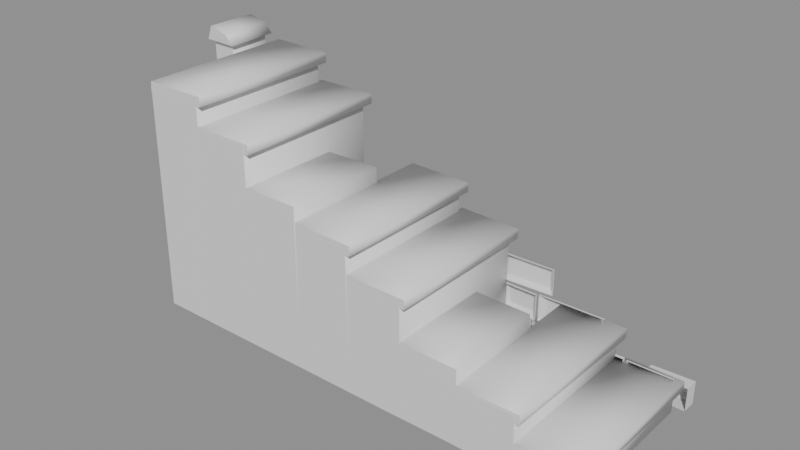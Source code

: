 # Source: env_RuinStairs.blend  (saved by Blender 5.3.31; exported with 4.5.12 LTS)
import bpy
from mathutils import Matrix  # noqa: F401  (used for matrix-valued properties, if any)

bpy.ops.wm.read_factory_settings(use_empty=True)
scene = bpy.context.scene
scene.name = 'Scene'

# ---- materials (node trees are filled in below, after node groups)
mat_ink = bpy.data.materials.new('Ink')
mat_ink.diffuse_color = (0.01, 0.01, 0.012, 1.0)
mat_crimson = bpy.data.materials.new('Crimson')
mat_crimson.diffuse_color = (0.9, 0.02, 0.04, 1.0)

# ---- material node trees
mat_ink.use_nodes = True; mat_ink.node_tree.nodes.clear()
_N = mat_ink.node_tree.nodes; _L = mat_ink.node_tree.links
n0 = _N.new('ShaderNodeBsdfPrincipled'); n0.name = 'Principled BSDF'; n0.location = (-200, 100)
n0.inputs[10].default_value = 0.005
n1 = _N.new('ShaderNodeOutputMaterial'); n1.name = 'Material Output'; n1.location = (200, 100)
_L.new(n0.outputs[0], n1.inputs[0])
n1.is_active_output = True
mat_crimson.use_nodes = True; mat_crimson.node_tree.nodes.clear()
_N = mat_crimson.node_tree.nodes; _L = mat_crimson.node_tree.links
n0 = _N.new('ShaderNodeBsdfPrincipled'); n0.name = 'Principled BSDF'; n0.location = (-200, 100)
n0.inputs[10].default_value = 0.005
n1 = _N.new('ShaderNodeOutputMaterial'); n1.name = 'Material Output'; n1.location = (200, 100)
_L.new(n0.outputs[0], n1.inputs[0])
n1.is_active_output = True

# ---- meshes
me_ruinstairs = bpy.data.meshes.new('RuinStairs')
me_ruinstairs.from_pydata([(4.997, 0.7998, -0.0005058), (4.382, 0.8066, 0.0007695), (4.379, 0.8086, 0.293), (5.003, 0.797, 0.2998), (4.997, -0.7948, 0.006038), (4.376, -0.8068, -0.005693), (4.376, -0.8084, 0.2969), (5.001, -0.7999, 0.3014), (5.054, 0.8724, 0.2205), (4.381, 0.8751, 0.2155), (4.381, 0.8771, 0.3127), (5.054, 0.8699, 0.3199), (5.05, -0.7977, 0.2236), (4.376, -0.8078, 0.2166), (4.376, -0.8085, 0.3171), (5.05, -0.8007, 0.3202), (4.402, 0.8065, 0.001065), (3.777, 0.7968, -0.003259), (3.778, 0.7928, 0.6045), (4.401, 0.8043, 0.5974), (4.396, -0.8066, -0.005269), (3.779, -0.7958, 0.00109), (3.785, -0.8034, 0.5943), (4.398, -0.8073, 0.6039), (4.451, 0.8743, 0.5144), (3.774, 0.8611, 0.5246), (3.778, 0.8643, 0.6239), (4.45, 0.8701, 0.6171), (4.446, -0.8073, 0.5198), (3.784, -0.8042, 0.5159), (3.785, -0.8029, 0.614), (4.446, -0.8046, 0.6228), (3.803, 0.2955, 0.002972), (3.188, 0.2924, -0.003081), (3.184, 0.3053, 0.7846), (3.795, 0.2932, 0.7805), (3.799, -0.7955, 0.001149), (3.181, -0.7945, -0.003142), (3.175, -0.7981, 0.7821), (3.806, -0.7972, 0.7739), (3.195, 0.8073, -0.000236), (2.581, 0.801, -0.009985), (2.586, 0.8097, 1.209), (3.199, 0.7976, 1.202), (3.201, -0.7955, -0.003367), (2.586, -0.7923, -0.00611), (2.58, -0.7965, 1.2), (3.198, -0.7976, 1.199), (3.248, 0.8698, 1.121), (2.583, 0.8799, 1.131), (2.587, 0.8802, 1.23), (3.249, 0.8709, 1.22), (3.248, -0.7965, 1.118), (2.578, -0.7937, 1.121), (2.581, -0.7972, 1.22), (3.249, -0.7985, 1.22), (2.601, 0.8002, -0.01029), (1.978, 0.8052, -0.0003222), (1.972, 0.808, 1.506), (2.609, 0.7972, 1.499), (2.607, -0.7918, -0.00609), (1.973, -0.7964, -0.0005155), (1.983, -0.791, 1.508), (2.602, -0.8026, 1.501), (2.662, 0.8708, 1.424), (1.973, 0.8748, 1.424), (1.975, 0.8746, 1.525), (2.66, 0.866, 1.521), (2.651, -0.8051, 1.419), (1.985, -0.7901, 1.426), (1.982, -0.7914, 1.528), (2.652, -0.8043, 1.52), (1.997, 0.2933, 0.01292), (1.382, 0.2981, 0.001227), (1.376, 0.303, 1.677), (2.004, 0.3029, 1.683), (1.993, -0.796, -0.0006151), (1.379, -0.7925, -0.005611), (1.379, -0.7994, 1.684), (1.999, -0.7962, 1.686), (1.4, 0.8028, -0.01093), (0.7791, 0.8008, 0.0007055), (0.7826, 0.7977, 2.097), (1.397, 0.8069, 2.098), (1.399, -0.7922, -0.005297), (0.7738, -0.7976, 1.439e-05), (0.783, -0.8027, 2.101), (1.402, -0.8001, 2.097), (1.45, 0.8751, 2.018), (0.7798, 0.8692, 2.019), (0.7824, 0.8673, 2.116), (1.45, 0.8755, 2.119), (1.453, -0.7987, 2.017), (0.7801, -0.8016, 2.022), (0.7835, -0.803, 2.121), (1.454, -0.7974, 2.118), (0.7986, 0.801, 0.001167), (0.1824, 0.7993, 0.0006718), (0.1886, 0.7959, 2.404), (0.8039, 0.7981, 2.397), (0.7942, -0.7964, -0.0002105), (0.1785, -0.8048, 0.007838), (0.185, -0.8021, 2.401), (0.8074, -0.8026, 2.403), (0.8532, 0.8669, 2.313), (0.1902, 0.867, 2.324), (0.1867, 0.8686, 2.423), (0.8529, 0.8676, 2.416), (0.8572, -0.8032, 2.324), (0.1799, -0.8032, 2.319), (0.1861, -0.8014, 2.422), (0.8572, -0.8019, 2.425), (4.924, 0.8549, 0.1019), (4.573, 0.8547, 0.1015), (4.569, 0.8565, 0.3075), (4.926, 0.8516, 0.3131), (4.98, 0.806, 0.06878), (4.521, 0.8109, 0.06526), (4.515, 0.8136, 0.3379), (4.982, 0.8014, 0.3461), (4.98, 0.7904, 0.0694), (4.521, 0.7966, 0.06506), (4.515, 0.799, 0.3378), (4.982, 0.7856, 0.346), (4.423, 0.8798, 0.1053), (4.132, 0.8761, 0.1088), (4.129, 0.8759, 0.3021), (4.423, 0.8836, 0.3), (4.479, 0.8319, 0.06714), (4.072, 0.827, 0.07219), (4.069, 0.8232, 0.3424), (4.48, 0.8352, 0.3398), (4.478, 0.7968, 0.06678), (4.073, 0.7913, 0.07287), (4.07, 0.7857, 0.3426), (4.479, 0.7994, 0.3397), (3.979, 0.8429, 0.082), (3.562, 0.8437, 0.07552), (3.565, 0.8421, 0.3058), (3.969, 0.8391, 0.2982), (4.035, 0.8048, 0.05452), (3.51, 0.8048, 0.0452), (3.514, 0.8017, 0.3348), (4.025, 0.7988, 0.3251), (4.035, 0.7906, 0.05476), (3.51, 0.7904, 0.04502), (3.514, 0.7867, 0.3348), (4.026, 0.784, 0.3251), (3.412, 0.8766, 0.08956), (3.098, 0.8835, 0.09346), (3.107, 0.8818, 0.2982), (3.421, 0.8762, 0.2979), (3.468, 0.8253, 0.04916), (3.037, 0.8314, 0.05625), (3.047, 0.8283, 0.3368), (3.479, 0.8232, 0.3377), (3.468, 0.7918, 0.049), (3.036, 0.7976, 0.05658), (3.046, 0.7934, 0.3364), (3.479, 0.7887, 0.3381), (2.944, 0.8704, 0.1033), (2.664, 0.8618, 0.09731), (2.66, 0.8632, 0.3011), (2.947, 0.8695, 0.3042), (2.999, 0.8229, 0.06527), (2.604, 0.8151, 0.05679), (2.599, 0.817, 0.3435), (3.004, 0.8192, 0.3459), (2.998, 0.7963, 0.0655), (2.603, 0.7887, 0.05717), (2.599, 0.7907, 0.3444), (3.003, 0.7918, 0.3455), (2.512, 0.8446, 0.07835), (2.088, 0.8527, 0.09479), (2.095, 0.8527, 0.3164), (2.511, 0.8449, 0.31), (2.56, 0.8046, 0.05041), (2.04, 0.8132, 0.0692), (2.048, 0.8143, 0.3428), (2.56, 0.8057, 0.3365), (2.56, 0.7905, 0.05062), (2.04, 0.7991, 0.06923), (2.048, 0.8004, 0.3431), (2.56, 0.7916, 0.337), (1.942, 0.8581, 0.06545), (1.362, 0.8536, 0.06626), (1.369, 0.8546, 0.2972), (1.949, 0.8599, 0.2901), (2.001, 0.8124, 0.04148), (1.299, 0.8064, 0.04387), (1.306, 0.8051, 0.3237), (2.009, 0.8154, 0.3144), (2.001, 0.7975, 0.04152), (1.299, 0.7913, 0.04387), (1.306, 0.7894, 0.3241), (2.009, 0.8007, 0.3147), (1.194, 0.8747, 0.07651), (0.6767, 0.875, 0.08266), (0.6748, 0.8727, 0.3151), (1.197, 0.8743, 0.2973), (1.26, 0.8246, 0.04619), (0.6121, 0.8247, 0.0539), (0.6078, 0.823, 0.3445), (1.262, 0.8235, 0.3247), (1.26, 0.7908, 0.046), (0.6119, 0.791, 0.05421), (0.6079, 0.7889, 0.3438), (1.262, 0.7885, 0.3255), (0.5172, 0.8584, 0.1061), (0.2786, 0.8563, 0.1023), (0.2691, 0.8597, 0.298), (0.5087, 0.857, 0.3066), (0.5744, 0.8086, 0.06071), (0.2253, 0.8064, 0.0571), (0.2129, 0.8129, 0.3387), (0.5646, 0.8065, 0.3513), (0.5744, 0.7915, 0.06084), (0.2256, 0.7892, 0.05718), (0.2133, 0.7962, 0.3382), (0.5648, 0.7892, 0.3509), (4.175, 0.8531, 0.4033), (3.628, 0.8457, 0.4164), (3.627, 0.8485, 0.6414), (4.179, 0.8549, 0.6404), (4.236, 0.809, 0.3781), (3.571, 0.8007, 0.3911), (3.567, 0.8034, 0.6657), (4.238, 0.8093, 0.6671), (4.236, 0.7936, 0.3783), (3.571, 0.7853, 0.3912), (3.567, 0.7883, 0.6662), (4.238, 0.7942, 0.6672), (3.475, 0.8637, 0.416), (3.202, 0.865, 0.4175), (3.204, 0.8564, 0.6157), (3.474, 0.8619, 0.6096), (3.53, 0.8095, 0.3757), (3.141, 0.8155, 0.3761), (3.146, 0.8054, 0.6585), (3.53, 0.811, 0.6508), (3.53, 0.7868, 0.376), (3.141, 0.793, 0.3761), (3.146, 0.7838, 0.6584), (3.53, 0.7887, 0.6516), (2.6, 0.8656, 0.4123), (2.135, 0.8697, 0.4053), (2.132, 0.8642, 0.6328), (2.6, 0.8657, 0.6341), (2.665, 0.8141, 0.3841), (2.072, 0.8233, 0.3739), (2.066, 0.8142, 0.6651), (2.662, 0.8158, 0.6664), (2.665, 0.7899, 0.385), (2.071, 0.7996, 0.3743), (2.065, 0.7902, 0.6649), (2.662, 0.792, 0.6668), (1.976, 0.8628, 0.4139), (1.622, 0.8581, 0.4134), (1.611, 0.8567, 0.6314), (1.968, 0.8563, 0.634), (2.034, 0.817, 0.3789), (1.561, 0.8086, 0.3743), (1.548, 0.807, 0.665), (2.025, 0.8075, 0.6716), (2.034, 0.7993, 0.3792), (1.561, 0.7898, 0.3748), (1.548, 0.7882, 0.6647), (2.024, 0.7895, 0.6715), (1.453, 0.8808, 0.3959), (1.013, 0.8752, 0.4006), (1.014, 0.8778, 0.6194), (1.454, 0.8799, 0.6227), (1.516, 0.8297, 0.3649), (0.9503, 0.8241, 0.3726), (0.9521, 0.8287, 0.6535), (1.514, 0.828, 0.6566), (1.516, 0.7904, 0.3658), (0.9493, 0.7849, 0.3733), (0.9515, 0.7909, 0.6551), (1.512, 0.7888, 0.6562), (3.644, 0.8518, 0.7326), (3.125, 0.8447, 0.7255), (3.114, 0.8504, 0.945), (3.638, 0.8572, 0.9448), (3.708, 0.8029, 0.7099), (3.062, 0.7981, 0.6971), (3.051, 0.8034, 0.9678), (3.702, 0.8111, 0.9725), (3.708, 0.7875, 0.71), (3.062, 0.7832, 0.6968), (3.051, 0.788, 0.9672), (3.703, 0.7958, 0.9724), (2.954, 0.8653, 0.7467), (2.561, 0.8708, 0.738), (2.559, 0.8729, 0.9508), (2.952, 0.8728, 0.9542), (3.019, 0.8142, 0.7137), (2.498, 0.8238, 0.7039), (2.494, 0.8254, 0.9822), (3.013, 0.8209, 0.9847), (3.019, 0.7837, 0.7129), (2.498, 0.7936, 0.7038), (2.494, 0.7948, 0.9813), (3.013, 0.789, 0.9833), (2.392, 0.8799, 0.7268), (1.811, 0.8748, 0.7393), (1.81, 0.873, 0.9562), (2.388, 0.8813, 0.9528), (2.458, 0.8317, 0.7003), (1.743, 0.8257, 0.7134), (1.743, 0.8235, 0.9801), (2.454, 0.8329, 0.9782), (2.458, 0.7938, 0.6999), (1.742, 0.7861, 0.713), (1.742, 0.7844, 0.9807), (2.454, 0.7944, 0.9771), (1.005, 0.8684, 0.7313), (0.2877, 0.8632, 0.7277), (0.2865, 0.8602, 0.9574), (0.9994, 0.8667, 0.9601), (1.071, 0.8193, 0.7125), (0.2181, 0.8163, 0.7052), (0.2153, 0.8126, 0.977), (1.065, 0.8179, 0.9828), (1.071, 0.7926, 0.7133), (0.2176, 0.7903, 0.7058), (0.2146, 0.786, 0.9771), (1.065, 0.791, 0.983), (-0.0008303, 0.8525, -7.426e-05), (-0.2625, 0.8486, -0.006601), (-0.2538, 0.8498, 2.452), (0.006654, 0.8451, 2.453), (0.001333, 0.3999, 0.002101), (-0.2591, 0.4045, 0.0007645), (-0.2628, 0.401, 2.448), (-0.002647, 0.3994, 2.445), (0.05617, 0.8973, 2.453), (-0.3045, 0.9015, 2.452), (-0.2435, 0.8966, 2.602), (-0.04638, 0.8974, 2.554), (0.04742, 0.352, 2.443), (-0.314, 0.3537, 2.449), (-0.2552, 0.3504, 2.6), (-0.05265, 0.3491, 2.545), (5.008, 1.107, 0.03639), (4.728, 1.099, 0.04227), (4.725, 1.098, 0.1895), (5.009, 1.107, 0.1898), (5.082, 1.044, -0.003568), (4.657, 1.037, 0.002596), (4.649, 1.036, 0.2295), (5.082, 1.047, 0.2358), (5.082, 0.8902, -0.0005629), (4.656, 0.8931, 0.003986), (4.647, 0.8928, 0.2303), (5.082, 0.8931, 0.2372), (3.816, 1.06, 0.08618), (3.556, 1.069, -0.00701), (3.52, 1.067, 0.118), (3.777, 1.059, 0.211), (3.902, 1.001, 0.07468), (3.493, 1.014, -0.06379), (3.438, 1.012, 0.1291), (3.838, 0.9988, 0.2671), (3.907, 0.8813, 0.07118), (3.489, 0.8927, -0.06308), (3.437, 0.8904, 0.1322), (3.84, 0.8763, 0.2636), (3.015, 1.037, 0.03007), (2.83, 1.029, 0.02022), (2.826, 1.031, 0.1181), (3.012, 1.041, 0.1269), (3.074, 0.9913, 0.003427), (2.772, 0.981, -0.01378), (2.767, 0.9817, 0.1451), (3.07, 0.998, 0.1602), (3.071, 0.8944, 0.004603), (2.77, 0.8841, -0.01465), (2.765, 0.8847, 0.1434), (3.068, 0.9005, 0.161), (2.625, 1.036, 0.04649), (2.418, 1.044, 0.004671), (2.397, 1.043, 0.1081), (2.603, 1.035, 0.1491), (2.692, 0.9849, 0.02882), (2.362, 0.9955, -0.03852), (2.327, 0.9962, 0.125), (2.656, 0.9839, 0.1911), (2.69, 0.8849, 0.02722), (2.36, 0.8954, -0.03928), (2.321, 0.8968, 0.1222), (2.653, 0.8842, 0.1889), (3.015, 1.076, 0.006659), (2.808, 1.073, 0.0721), (2.844, 1.075, 0.1934), (3.051, 1.083, 0.1248), (3.069, 1.017, -0.05242), (2.727, 1.011, 0.05289), (2.788, 1.013, 0.2549), (3.134, 1.027, 0.1417), (3.065, 0.8913, -0.05109), (2.724, 0.8842, 0.05065), (2.787, 0.8861, 0.252), (3.132, 0.9008, 0.1438), (3.886, 1.024, 0.05846), (3.736, 1.026, 0.01891), (3.716, 1.024, 0.1088), (3.865, 1.022, 0.1471), (3.953, 0.9798, 0.03704), (3.688, 0.9826, -0.03063), (3.653, 0.9784, 0.1277), (3.914, 0.9756, 0.191), (3.957, 0.8843, 0.03483), (3.688, 0.8858, -0.03189), (3.653, 0.8807, 0.1271), (3.917, 0.8787, 0.1876), (4.107, 1.186, 0.1426), (3.544, 1.191, -0.05667), (3.459, 1.189, 0.2005), (4.021, 1.188, 0.3994), (4.194, 1.127, 0.1302), (3.481, 1.134, -0.1134), (3.376, 1.134, 0.2093), (4.084, 1.131, 0.4537), (4.204, 0.8904, 0.1258), (3.472, 0.8945, -0.1128), (3.375, 0.8942, 0.2173), (4.087, 0.8896, 0.4469)], [], [(0, 4, 5, 1), (1, 5, 6, 2), (2, 6, 7, 3), (3, 7, 4, 0), (3, 0, 1), (3, 1, 2), (6, 5, 4), (6, 4, 7), (8, 12, 13, 9), (9, 13, 14, 10), (10, 14, 15, 11), (11, 15, 12, 8), (11, 8, 9), (11, 9, 10), (14, 13, 12), (14, 12, 15), (16, 20, 21, 17), (17, 21, 22, 18), (18, 22, 23, 19), (19, 23, 20, 16), (19, 16, 17), (19, 17, 18), (22, 21, 20), (22, 20, 23), (24, 28, 29, 25), (25, 29, 30, 26), (26, 30, 31, 27), (27, 31, 28, 24), (27, 24, 25), (27, 25, 26), (30, 29, 28), (30, 28, 31), (32, 36, 37, 33), (33, 37, 38, 34), (34, 38, 39, 35), (35, 39, 36, 32), (34, 32, 33), (34, 35, 32), (39, 37, 36), (39, 38, 37), (40, 44, 45, 41), (41, 45, 46, 42), (42, 46, 47, 43), (43, 47, 44, 40), (42, 40, 41), (42, 43, 40), (47, 45, 44), (47, 46, 45), (48, 52, 53, 49), (49, 53, 54, 50), (50, 54, 55, 51), (51, 55, 52, 48), (51, 48, 49), (51, 49, 50), (54, 53, 52), (54, 52, 55), (56, 60, 61, 57), (57, 61, 62, 58), (58, 62, 63, 59), (59, 63, 60, 56), (58, 56, 57), (58, 59, 56), (63, 61, 60), (63, 62, 61), (64, 68, 69, 65), (65, 69, 70, 66), (66, 70, 71, 67), (67, 71, 68, 64), (67, 64, 65), (67, 65, 66), (70, 69, 68), (70, 68, 71), (72, 76, 77, 73), (73, 77, 78, 74), (74, 78, 79, 75), (75, 79, 76, 72), (74, 72, 73), (74, 75, 72), (79, 77, 76), (79, 78, 77), (80, 84, 85, 81), (81, 85, 86, 82), (82, 86, 87, 83), (83, 87, 84, 80), (82, 80, 81), (82, 83, 80), (87, 85, 84), (87, 86, 85), (88, 92, 93, 89), (89, 93, 94, 90), (90, 94, 95, 91), (91, 95, 92, 88), (91, 88, 89), (91, 89, 90), (94, 93, 92), (94, 92, 95), (96, 100, 101, 97), (97, 101, 102, 98), (98, 102, 103, 99), (99, 103, 100, 96), (98, 96, 97), (98, 99, 96), (103, 101, 100), (103, 102, 101), (104, 108, 109, 105), (105, 109, 110, 106), (106, 110, 111, 107), (107, 111, 108, 104), (107, 104, 105), (107, 105, 106), (110, 109, 108), (110, 108, 111), (112, 113, 114, 115), (112, 116, 117, 113), (116, 120, 121, 117), (113, 117, 118, 114), (117, 121, 122, 118), (114, 118, 119, 115), (118, 122, 123, 119), (115, 119, 116, 112), (119, 123, 120, 116), (124, 125, 126, 127), (124, 128, 129, 125), (128, 132, 133, 129), (125, 129, 130, 126), (129, 133, 134, 130), (126, 130, 131, 127), (130, 134, 135, 131), (127, 131, 128, 124), (131, 135, 132, 128), (136, 137, 138, 139), (136, 140, 141, 137), (140, 144, 145, 141), (137, 141, 142, 138), (141, 145, 146, 142), (138, 142, 143, 139), (142, 146, 147, 143), (139, 143, 140, 136), (143, 147, 144, 140), (148, 149, 150, 151), (148, 152, 153, 149), (152, 156, 157, 153), (149, 153, 154, 150), (153, 157, 158, 154), (150, 154, 155, 151), (154, 158, 159, 155), (151, 155, 152, 148), (155, 159, 156, 152), (160, 161, 162, 163), (160, 164, 165, 161), (164, 168, 169, 165), (161, 165, 166, 162), (165, 169, 170, 166), (162, 166, 167, 163), (166, 170, 171, 167), (163, 167, 164, 160), (167, 171, 168, 164), (172, 173, 174, 175), (172, 176, 177, 173), (176, 180, 181, 177), (173, 177, 178, 174), (177, 181, 182, 178), (174, 178, 179, 175), (178, 182, 183, 179), (175, 179, 176, 172), (179, 183, 180, 176), (184, 185, 186, 187), (184, 188, 189, 185), (188, 192, 193, 189), (185, 189, 190, 186), (189, 193, 194, 190), (186, 190, 191, 187), (190, 194, 195, 191), (187, 191, 188, 184), (191, 195, 192, 188), (196, 197, 198, 199), (196, 200, 201, 197), (200, 204, 205, 201), (197, 201, 202, 198), (201, 205, 206, 202), (198, 202, 203, 199), (202, 206, 207, 203), (199, 203, 200, 196), (203, 207, 204, 200), (208, 209, 210, 211), (208, 212, 213, 209), (212, 216, 217, 213), (209, 213, 214, 210), (213, 217, 218, 214), (210, 214, 215, 211), (214, 218, 219, 215), (211, 215, 212, 208), (215, 219, 216, 212), (220, 221, 222, 223), (220, 224, 225, 221), (224, 228, 229, 225), (221, 225, 226, 222), (225, 229, 230, 226), (222, 226, 227, 223), (226, 230, 231, 227), (223, 227, 224, 220), (227, 231, 228, 224), (232, 233, 234, 235), (232, 236, 237, 233), (236, 240, 241, 237), (233, 237, 238, 234), (237, 241, 242, 238), (234, 238, 239, 235), (238, 242, 243, 239), (235, 239, 236, 232), (239, 243, 240, 236), (244, 245, 246, 247), (244, 248, 249, 245), (248, 252, 253, 249), (245, 249, 250, 246), (249, 253, 254, 250), (246, 250, 251, 247), (250, 254, 255, 251), (247, 251, 248, 244), (251, 255, 252, 248), (256, 257, 258, 259), (256, 260, 261, 257), (260, 264, 265, 261), (257, 261, 262, 258), (261, 265, 266, 262), (258, 262, 263, 259), (262, 266, 267, 263), (259, 263, 260, 256), (263, 267, 264, 260), (268, 269, 270, 271), (268, 272, 273, 269), (272, 276, 277, 273), (269, 273, 274, 270), (273, 277, 278, 274), (270, 274, 275, 271), (274, 278, 279, 275), (271, 275, 272, 268), (275, 279, 276, 272), (280, 281, 282, 283), (280, 284, 285, 281), (284, 288, 289, 285), (281, 285, 286, 282), (285, 289, 290, 286), (282, 286, 287, 283), (286, 290, 291, 287), (283, 287, 284, 280), (287, 291, 288, 284), (292, 293, 294, 295), (292, 296, 297, 293), (296, 300, 301, 297), (293, 297, 298, 294), (297, 301, 302, 298), (294, 298, 299, 295), (298, 302, 303, 299), (295, 299, 296, 292), (299, 303, 300, 296), (304, 305, 306, 307), (304, 308, 309, 305), (308, 312, 313, 309), (305, 309, 310, 306), (309, 313, 314, 310), (306, 310, 311, 307), (310, 314, 315, 311), (307, 311, 308, 304), (311, 315, 312, 308), (316, 317, 318, 319), (316, 320, 321, 317), (320, 324, 325, 321), (317, 321, 322, 318), (321, 325, 326, 322), (318, 322, 323, 319), (322, 326, 327, 323), (319, 323, 320, 316), (323, 327, 324, 320), (328, 332, 333, 329), (329, 333, 334, 330), (330, 334, 335, 331), (331, 335, 332, 328), (330, 328, 329), (330, 331, 328), (335, 333, 332), (335, 334, 333), (336, 340, 341, 337), (337, 341, 342, 338), (338, 342, 343, 339), (339, 343, 340, 336), (339, 336, 337), (339, 337, 338), (343, 341, 340), (343, 342, 341), (344, 345, 346, 347), (344, 348, 349, 345), (348, 352, 353, 349), (345, 349, 350, 346), (349, 353, 354, 350), (346, 350, 351, 347), (350, 354, 355, 351), (347, 351, 348, 344), (351, 355, 352, 348), (356, 357, 358, 359), (356, 360, 361, 357), (360, 364, 365, 361), (357, 361, 362, 358), (361, 365, 366, 362), (358, 362, 363, 359), (362, 366, 367, 363), (359, 363, 360, 356), (363, 367, 364, 360), (368, 369, 370, 371), (368, 372, 373, 369), (372, 376, 377, 373), (369, 373, 374, 370), (373, 377, 378, 374), (370, 374, 375, 371), (374, 378, 379, 375), (371, 375, 372, 368), (375, 379, 376, 372), (380, 381, 382, 383), (380, 384, 385, 381), (384, 388, 389, 385), (381, 385, 386, 382), (385, 389, 390, 386), (382, 386, 387, 383), (386, 390, 391, 387), (383, 387, 384, 380), (387, 391, 388, 384), (392, 393, 394, 395), (392, 396, 397, 393), (396, 400, 401, 397), (393, 397, 398, 394), (397, 401, 402, 398), (394, 398, 399, 395), (398, 402, 403, 399), (395, 399, 396, 392), (399, 403, 400, 396), (404, 405, 406, 407), (404, 408, 409, 405), (408, 412, 413, 409), (405, 409, 410, 406), (409, 413, 414, 410), (406, 410, 411, 407), (410, 414, 415, 411), (407, 411, 408, 404), (411, 415, 412, 408), (416, 417, 418, 419), (416, 420, 421, 417), (420, 424, 425, 421), (417, 421, 422, 418), (421, 425, 426, 422), (418, 422, 423, 419), (422, 426, 427, 423), (419, 423, 420, 416), (423, 427, 424, 420)])
me_ruinstairs.polygons.foreach_set('use_smooth', [1, 1, 1, 1, 0, 0, 0, 0, 1, 1, 1, 1, 0, 0, 0, 0, 1, 1, 1, 1, 0, 0, 0, 0, 1, 1, 1, 1, 0, 0, 0, 0, 1, 1, 1, 1, 0, 0, 0, 0, 1, 1, 1, 1, 0, 0, 0, 0, 1, 1, 1, 1, 0, 0, 0, 0, 1, 1, 1, 1, 0, 0, 0, 0, 1, 1, 1, 1, 0, 0, 0, 0, 1, 1, 1, 1, 0, 0, 0, 0, 1, 1, 1, 1, 0, 0, 0, 0, 1, 1, 1, 1, 0, 0, 0, 0, 1, 1, 1, 1, 0, 0, 0, 0, 1, 1, 1, 1, 0, 0, 0, 0, 0, 0, 0, 0, 0, 0, 0, 0, 0, 0, 0, 0, 0, 0, 0, 0, 0, 0, 0, 0, 0, 0, 0, 0, 0, 0, 0, 0, 0, 0, 0, 0, 0, 0, 0, 0, 0, 0, 0, 0, 0, 0, 0, 0, 0, 0, 0, 0, 0, 0, 0, 0, 0, 0, 0, 0, 0, 0, 0, 0, 0, 0, 0, 0, 0, 0, 0, 0, 0, 0, 0, 0, 0, 0, 0, 0, 0, 0, 0, 0, 0, 0, 0, 0, 0, 0, 0, 0, 0, 0, 0, 0, 0, 0, 0, 0, 0, 0, 0, 0, 0, 0, 0, 0, 0, 0, 0, 0, 0, 0, 0, 0, 0, 0, 0, 0, 0, 0, 0, 0, 0, 0, 0, 0, 0, 0, 0, 0, 0, 0, 0, 0, 0, 0, 0, 0, 0, 0, 0, 0, 0, 0, 0, 0, 0, 0, 0, 0, 0, 0, 0, 0, 0, 0, 0, 0, 0, 0, 0, 0, 0, 0, 1, 1, 1, 1, 0, 0, 0, 0, 1, 1, 1, 1, 0, 0, 0, 0, 0, 0, 0, 0, 0, 0, 0, 0, 0, 0, 0, 0, 0, 0, 0, 0, 0, 0, 0, 0, 0, 0, 0, 0, 0, 0, 0, 0, 0, 0, 0, 0, 0, 0, 0, 0, 0, 0, 0, 0, 0, 0, 0, 0, 0, 0, 0, 0, 0, 0, 0, 0, 0, 0, 0, 0, 0, 0, 0, 0, 0, 0, 0])
me_ruinstairs.materials.append(mat_ink)
me_ruinstairs.materials.append(mat_crimson)
me_ruinstairs.update()

# ---- objects
ob_ruinstairs = bpy.data.objects.new('RuinStairs', me_ruinstairs)

# ---- transforms, parenting, visibility, modifiers, constraints
ob_ruinstairs.location = (-0.0, -0.0, 0.0)

# ---- collection membership
scene.collection.objects.link(ob_ruinstairs)

# ---- scene / render settings (as saved in the file)
scene.frame_start = 1; scene.frame_end = 250; scene.frame_set(1)
scene.render.engine = 'BLENDER_EEVEE_NEXT'
scene.render.bake_bias = 0.0
scene.render.bake_samples = 0
scene.render.compositor_device = 'GPU'
scene.eevee.use_volume_custom_range = False
scene.eevee.fast_gi_thickness_near = 0.1
scene.eevee.fast_gi_thickness_far = 0.0
scene.eevee.ray_tracing_options.screen_trace_thickness = 0.1
bpy.context.view_layer.update()

# ---- added for rendering (the .blend has no active camera and no usable light): camera, sun + grey world if the file has none
cam_auto = bpy.data.cameras.new('AutoCamera')
cam_auto.lens = 50.0
cam_auto.sensor_width = 36.0
cam_auto.clip_end = 1000.0
ob_auto_camera = bpy.data.objects.new('AutoCamera', cam_auto)
scene.collection.objects.link(ob_auto_camera)
ob_auto_camera.location = (8.2717, -6.87378, 5.95457)
ob_auto_camera.rotation_euler = (1.09748, -7.21219e-08, 0.694738)
scene.camera = ob_auto_camera
light_auto_sun = bpy.data.lights.new('AutoSun', 'SUN')
light_auto_sun.energy = 3.0
light_auto_sun.angle = 0.0523599
ob_auto_sun = bpy.data.objects.new('AutoSun', light_auto_sun)
scene.collection.objects.link(ob_auto_sun)
ob_auto_sun.rotation_euler = (0.872665, 0.174533, 0.523599)
if scene.world is None:
    world_auto = bpy.data.worlds.new('AutoWorld')
    world_auto.color = (0.3, 0.3, 0.3)
    scene.world = world_auto
bpy.context.view_layer.update()
